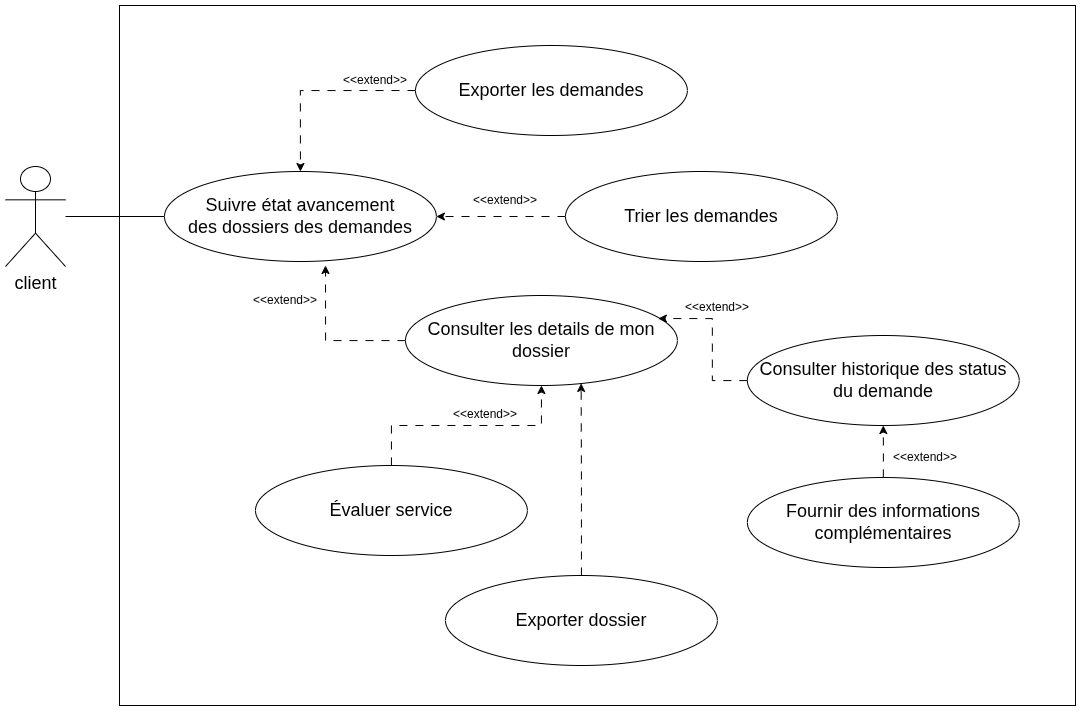

The diagram above was exported from draw.io. Its source (the exported page's mxGraphModel, read from the mxfile embedded in the PNG):
<mxGraphModel dx="1503" dy="2052" grid="1" gridSize="10" guides="1" tooltips="1" connect="1" arrows="1" fold="1" page="1" pageScale="1" pageWidth="827" pageHeight="1169" math="0" shadow="0">
  <root>
    <mxCell id="0" />
    <mxCell id="1" parent="0" />
    <mxCell id="KyvLrSWIpmYbOdbXoykP-22" parent="1" style="rounded=0;whiteSpace=wrap;html=1;" value="" vertex="1">
      <mxGeometry height="700" width="956" x="294" y="-70" as="geometry" />
    </mxCell>
    <mxCell id="Yqdnyr8WQwLkUuQCRrZu-7" edge="1" parent="1" source="wgF7X52E9DQyifO6VSM0-63" style="edgeStyle=orthogonalEdgeStyle;rounded=0;orthogonalLoop=1;jettySize=auto;html=1;labelBackgroundColor=none;fontColor=default;endArrow=none;endFill=0;" target="lRY_jCKQJ8JtK8Mmyk11-2">
      <mxGeometry relative="1" as="geometry" />
    </mxCell>
    <mxCell id="wgF7X52E9DQyifO6VSM0-63" parent="1" style="shape=umlActor;verticalLabelPosition=bottom;verticalAlign=top;html=1;outlineConnect=0;labelBackgroundColor=none;" value="&lt;div&gt;&lt;div&gt;&lt;span style=&quot;font-size: 18px;&quot;&gt;client&lt;/span&gt;&lt;/div&gt;&lt;/div&gt;" vertex="1">
      <mxGeometry height="100" width="60" x="180" y="91" as="geometry" />
    </mxCell>
    <mxCell id="lRY_jCKQJ8JtK8Mmyk11-2" parent="1" style="ellipse;whiteSpace=wrap;html=1;labelBackgroundColor=none;" value="&lt;span style=&quot;font-size: 18px;&quot;&gt;Suivre état avancement des&amp;nbsp;&lt;/span&gt;&lt;span style=&quot;font-size: 18px;&quot;&gt;dossiers des demandes&lt;/span&gt;" vertex="1">
      <mxGeometry height="90" width="271.87" x="339" y="96" as="geometry" />
    </mxCell>
    <mxCell id="pv05IksGrrlax3mcFi-a-3" edge="1" parent="1" source="zxemIenE8910EcSanVoe-1" style="edgeStyle=orthogonalEdgeStyle;rounded=0;orthogonalLoop=1;jettySize=auto;html=1;entryX=0.5;entryY=1;entryDx=0;entryDy=0;dashed=1;dashPattern=8 8;" target="pv05IksGrrlax3mcFi-a-1">
      <mxGeometry relative="1" as="geometry" />
    </mxCell>
    <mxCell id="zxemIenE8910EcSanVoe-1" parent="1" style="ellipse;whiteSpace=wrap;html=1;labelBackgroundColor=none;" value="&lt;span style=&quot;font-size: 18px;&quot;&gt;Fournir des informations complémentaires&lt;/span&gt;" vertex="1">
      <mxGeometry height="90" width="271.87" x="921.87" y="402" as="geometry" />
    </mxCell>
    <mxCell id="KyvLrSWIpmYbOdbXoykP-4" edge="1" parent="1" source="_m7NQ_u2F9fuqFnUPQGx-1" style="edgeStyle=orthogonalEdgeStyle;rounded=0;orthogonalLoop=1;jettySize=auto;html=1;dashed=1;dashPattern=8 8;" target="KyvLrSWIpmYbOdbXoykP-2">
      <mxGeometry relative="1" as="geometry" />
    </mxCell>
    <mxCell id="_m7NQ_u2F9fuqFnUPQGx-1" parent="1" style="ellipse;whiteSpace=wrap;html=1;labelBackgroundColor=none;" value="&lt;span style=&quot;font-size: 18px;&quot;&gt;Évaluer service&lt;/span&gt;" vertex="1">
      <mxGeometry height="90" width="271.87" x="430" y="390" as="geometry" />
    </mxCell>
    <mxCell id="_m7NQ_u2F9fuqFnUPQGx-2" parent="1" style="ellipse;whiteSpace=wrap;html=1;labelBackgroundColor=none;" value="&lt;span style=&quot;font-size: 18px;&quot;&gt;Exporter dossier&lt;/span&gt;" vertex="1">
      <mxGeometry height="90" width="271.87" x="620" y="500" as="geometry" />
    </mxCell>
    <mxCell id="KyvLrSWIpmYbOdbXoykP-17" edge="1" parent="1" source="svtHkLL5Cuim3RaGgDId-1" style="edgeStyle=orthogonalEdgeStyle;rounded=0;orthogonalLoop=1;jettySize=auto;html=1;entryX=1;entryY=0.5;entryDx=0;entryDy=0;dashed=1;dashPattern=8 8;" target="lRY_jCKQJ8JtK8Mmyk11-2">
      <mxGeometry relative="1" as="geometry" />
    </mxCell>
    <mxCell id="svtHkLL5Cuim3RaGgDId-1" parent="1" style="ellipse;whiteSpace=wrap;html=1;labelBackgroundColor=none;" value="&lt;span style=&quot;font-size: 18px;&quot;&gt;Trier les demandes&lt;/span&gt;" vertex="1">
      <mxGeometry height="90" width="271.87" x="740" y="96" as="geometry" />
    </mxCell>
    <mxCell id="KyvLrSWIpmYbOdbXoykP-16" edge="1" parent="1" source="KyvLrSWIpmYbOdbXoykP-2" style="edgeStyle=orthogonalEdgeStyle;rounded=0;orthogonalLoop=1;jettySize=auto;html=1;dashed=1;dashPattern=8 8;">
      <mxGeometry relative="1" as="geometry">
        <mxPoint x="500" y="190" as="targetPoint" />
      </mxGeometry>
    </mxCell>
    <mxCell id="KyvLrSWIpmYbOdbXoykP-2" parent="1" style="ellipse;whiteSpace=wrap;html=1;labelBackgroundColor=none;" value="&lt;span style=&quot;font-size: 18px;&quot;&gt;Consulter les details de mon dossier&lt;/span&gt;" vertex="1">
      <mxGeometry height="90" width="271.87" x="580" y="220" as="geometry" />
    </mxCell>
    <mxCell id="KyvLrSWIpmYbOdbXoykP-5" edge="1" parent="1" source="_m7NQ_u2F9fuqFnUPQGx-2" style="edgeStyle=orthogonalEdgeStyle;rounded=0;orthogonalLoop=1;jettySize=auto;html=1;entryX=0.646;entryY=0.977;entryDx=0;entryDy=0;entryPerimeter=0;dashed=1;dashPattern=8 8;" target="KyvLrSWIpmYbOdbXoykP-2">
      <mxGeometry relative="1" as="geometry" />
    </mxCell>
    <mxCell id="KyvLrSWIpmYbOdbXoykP-18" edge="1" parent="1" source="KyvLrSWIpmYbOdbXoykP-10" style="edgeStyle=orthogonalEdgeStyle;rounded=0;orthogonalLoop=1;jettySize=auto;html=1;entryX=0.5;entryY=0;entryDx=0;entryDy=0;exitX=0;exitY=0.5;exitDx=0;exitDy=0;dashed=1;dashPattern=8 8;" target="lRY_jCKQJ8JtK8Mmyk11-2">
      <mxGeometry relative="1" as="geometry" />
    </mxCell>
    <mxCell id="KyvLrSWIpmYbOdbXoykP-10" parent="1" style="ellipse;whiteSpace=wrap;html=1;labelBackgroundColor=none;" value="&lt;span style=&quot;font-size: 18px;&quot;&gt;Exporter les demandes&lt;/span&gt;" vertex="1">
      <mxGeometry height="90" width="271.87" x="590" y="-30" as="geometry" />
    </mxCell>
    <mxCell id="KyvLrSWIpmYbOdbXoykP-11" parent="1" style="text;html=1;whiteSpace=wrap;strokeColor=none;fillColor=none;align=center;verticalAlign=middle;rounded=0;" value="&amp;lt;&amp;lt;extend&amp;gt;&amp;gt;" vertex="1">
      <mxGeometry height="30" width="60" x="861.87" y="217" as="geometry" />
    </mxCell>
    <mxCell id="KyvLrSWIpmYbOdbXoykP-13" parent="1" style="text;html=1;whiteSpace=wrap;strokeColor=none;fillColor=none;align=center;verticalAlign=middle;rounded=0;" value="&amp;lt;&amp;lt;extend&amp;gt;&amp;gt;" vertex="1">
      <mxGeometry height="30" width="60" x="630" y="324" as="geometry" />
    </mxCell>
    <mxCell id="KyvLrSWIpmYbOdbXoykP-19" parent="1" style="text;html=1;whiteSpace=wrap;strokeColor=none;fillColor=none;align=center;verticalAlign=middle;rounded=0;" value="&amp;lt;&amp;lt;extend&amp;gt;&amp;gt;" vertex="1">
      <mxGeometry height="30" width="60" x="520" y="-10" as="geometry" />
    </mxCell>
    <mxCell id="KyvLrSWIpmYbOdbXoykP-20" parent="1" style="text;html=1;whiteSpace=wrap;strokeColor=none;fillColor=none;align=center;verticalAlign=middle;rounded=0;" value="&amp;lt;&amp;lt;extend&amp;gt;&amp;gt;" vertex="1">
      <mxGeometry height="30" width="60" x="650" y="110" as="geometry" />
    </mxCell>
    <mxCell id="KyvLrSWIpmYbOdbXoykP-21" parent="1" style="text;html=1;whiteSpace=wrap;strokeColor=none;fillColor=none;align=center;verticalAlign=middle;rounded=0;" value="&amp;lt;&amp;lt;extend&amp;gt;&amp;gt;" vertex="1">
      <mxGeometry height="30" width="60" x="430" y="210" as="geometry" />
    </mxCell>
    <mxCell id="pv05IksGrrlax3mcFi-a-1" parent="1" style="ellipse;whiteSpace=wrap;html=1;labelBackgroundColor=none;" value="&lt;span style=&quot;font-size: 18px;&quot;&gt;Consulter historique des status du demande&lt;/span&gt;" vertex="1">
      <mxGeometry height="90" width="271.87" x="921.87" y="260" as="geometry" />
    </mxCell>
    <mxCell id="pv05IksGrrlax3mcFi-a-2" edge="1" parent="1" source="pv05IksGrrlax3mcFi-a-1" style="edgeStyle=orthogonalEdgeStyle;rounded=0;orthogonalLoop=1;jettySize=auto;html=1;entryX=0.93;entryY=0.256;entryDx=0;entryDy=0;entryPerimeter=0;dashed=1;dashPattern=8 8;" target="KyvLrSWIpmYbOdbXoykP-2">
      <mxGeometry relative="1" as="geometry" />
    </mxCell>
    <mxCell id="pv05IksGrrlax3mcFi-a-4" parent="1" style="text;html=1;whiteSpace=wrap;strokeColor=none;fillColor=none;align=center;verticalAlign=middle;rounded=0;" value="&amp;lt;&amp;lt;extend&amp;gt;&amp;gt;" vertex="1">
      <mxGeometry height="30" width="60" x="1070" y="367" as="geometry" />
    </mxCell>
  </root>
</mxGraphModel>